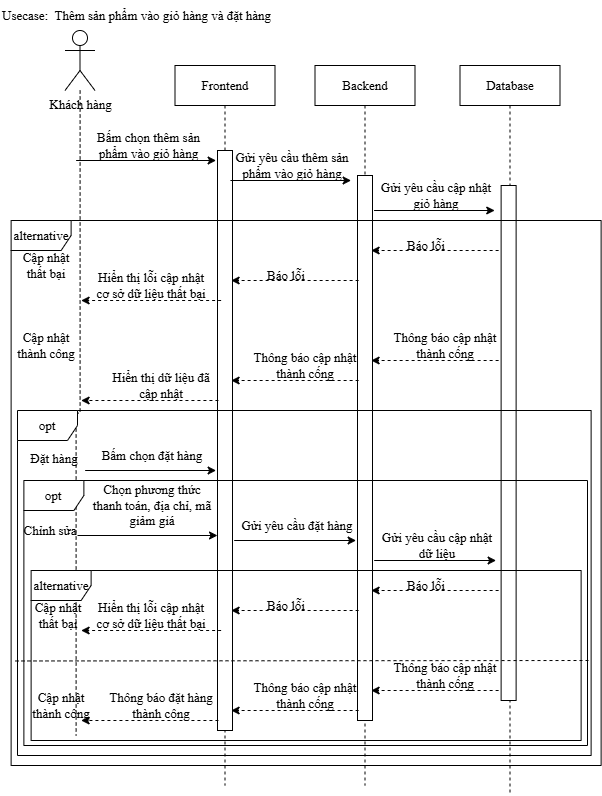

The diagram above was exported from draw.io. Its source (the exported page's mxGraphModel, read from the mxfile embedded in the PNG):
<mxGraphModel dx="2570" dy="946" grid="1" gridSize="10" guides="1" tooltips="1" connect="1" arrows="1" fold="1" page="1" pageScale="1" pageWidth="850" pageHeight="1100" math="0" shadow="0">
  <root>
    <mxCell id="0" />
    <mxCell id="1" parent="0" />
    <mxCell id="2" parent="1" style="shape=umlLifeline;perimeter=lifelinePerimeter;whiteSpace=wrap;html=1;container=1;dropTarget=0;collapsible=0;recursiveResize=0;outlineConnect=0;portConstraint=eastwest;newEdgeStyle={&quot;edgeStyle&quot;:&quot;elbowEdgeStyle&quot;,&quot;elbow&quot;:&quot;vertical&quot;,&quot;curved&quot;:0,&quot;rounded&quot;:0};fontFamily=Times New Roman;fontSize=13;" value="Frontend" vertex="1">
      <mxGeometry height="720" width="100" x="-582.5" y="1200" as="geometry" />
    </mxCell>
    <mxCell id="3" parent="1" style="shape=umlLifeline;perimeter=lifelinePerimeter;whiteSpace=wrap;html=1;container=1;dropTarget=0;collapsible=0;recursiveResize=0;outlineConnect=0;portConstraint=eastwest;newEdgeStyle={&quot;edgeStyle&quot;:&quot;elbowEdgeStyle&quot;,&quot;elbow&quot;:&quot;vertical&quot;,&quot;curved&quot;:0,&quot;rounded&quot;:0};fontFamily=Times New Roman;fontSize=13;" value="Backend" vertex="1">
      <mxGeometry height="720" width="100" x="-442.5" y="1200" as="geometry" />
    </mxCell>
    <mxCell id="4" edge="1" parent="1" source="5" style="edgeStyle=orthogonalEdgeStyle;rounded=0;orthogonalLoop=1;jettySize=auto;html=1;endArrow=none;endFill=0;dashed=1;fontFamily=Times New Roman;fontSize=13;">
      <mxGeometry relative="1" as="geometry">
        <mxPoint x="-681.38" y="1870" as="targetPoint" />
      </mxGeometry>
    </mxCell>
    <mxCell id="5" parent="1" style="shape=umlActor;verticalLabelPosition=bottom;verticalAlign=top;html=1;outlineConnect=0;fontFamily=Times New Roman;fontSize=13;" value="Khách hàng" vertex="1">
      <mxGeometry height="60" width="30" x="-692.5" y="1165" as="geometry" />
    </mxCell>
    <mxCell id="6" parent="1" style="text;html=1;align=left;verticalAlign=middle;whiteSpace=wrap;rounded=0;fontFamily=Times New Roman;fontSize=13;" value="Usecase:&amp;nbsp; Thêm sản phẩm vào giỏ hàng và đặt hàng" vertex="1">
      <mxGeometry height="30" width="325" x="-757" y="1135" as="geometry" />
    </mxCell>
    <mxCell id="7" parent="1" style="shape=umlLifeline;perimeter=lifelinePerimeter;whiteSpace=wrap;html=1;container=1;dropTarget=0;collapsible=0;recursiveResize=0;outlineConnect=0;portConstraint=eastwest;newEdgeStyle={&quot;edgeStyle&quot;:&quot;elbowEdgeStyle&quot;,&quot;elbow&quot;:&quot;vertical&quot;,&quot;curved&quot;:0,&quot;rounded&quot;:0};fontFamily=Times New Roman;fontSize=13;" value="Database" vertex="1">
      <mxGeometry height="730" width="100" x="-297.5" y="1200" as="geometry" />
    </mxCell>
    <mxCell id="8" parent="1" style="rounded=0;whiteSpace=wrap;html=1;fontFamily=Times New Roman;fontSize=13;" value="" vertex="1">
      <mxGeometry height="580" width="15" x="-540" y="1285" as="geometry" />
    </mxCell>
    <mxCell id="9" connectable="0" parent="1" style="group;fontFamily=Times New Roman;fontSize=13;" value="" vertex="1">
      <mxGeometry height="30" width="155" x="-696.38" y="1265" as="geometry" />
    </mxCell>
    <mxCell id="10" edge="1" parent="9" style="endArrow=classic;html=1;rounded=0;entryX=1;entryY=1;entryDx=0;entryDy=0;fontFamily=Times New Roman;fontSize=13;" target="11" value="">
      <mxGeometry height="50" relative="1" width="50" as="geometry">
        <mxPoint x="15" y="30" as="sourcePoint" />
        <mxPoint x="125.00000000000001" y="31" as="targetPoint" />
      </mxGeometry>
    </mxCell>
    <mxCell id="11" parent="9" style="text;html=1;align=center;verticalAlign=middle;whiteSpace=wrap;rounded=0;fontFamily=Times New Roman;fontSize=13;" value="Bấm chọn thêm sản phẩm vào giỏ hàng" vertex="1">
      <mxGeometry height="30" width="135" x="20" as="geometry" />
    </mxCell>
    <mxCell id="12" connectable="0" parent="1" style="group;fontFamily=Times New Roman;fontSize=13;" value="" vertex="1">
      <mxGeometry height="30" width="133.62" x="-540" y="1285" as="geometry" />
    </mxCell>
    <mxCell id="13" edge="1" parent="12" style="endArrow=classic;html=1;rounded=0;entryX=1;entryY=1;entryDx=0;entryDy=0;fontFamily=Times New Roman;fontSize=13;" target="14" value="">
      <mxGeometry height="50" relative="1" width="50" as="geometry">
        <mxPoint x="12.930967741935484" y="30" as="sourcePoint" />
        <mxPoint x="107.75806451612905" y="31" as="targetPoint" />
      </mxGeometry>
    </mxCell>
    <mxCell id="14" parent="12" style="text;html=1;align=center;verticalAlign=middle;whiteSpace=wrap;rounded=0;fontFamily=Times New Roman;fontSize=13;" value="Gửi yêu cầu thêm sản phẩm vào giỏ hàng" vertex="1">
      <mxGeometry height="30" width="116.37870967741937" x="17.241290322580646" as="geometry" />
    </mxCell>
    <mxCell id="15" parent="1" style="rounded=0;whiteSpace=wrap;html=1;fontFamily=Times New Roman;fontSize=13;" value="" vertex="1">
      <mxGeometry height="545" width="15" x="-400" y="1310" as="geometry" />
    </mxCell>
    <mxCell id="16" parent="1" style="rounded=0;whiteSpace=wrap;html=1;fontFamily=Times New Roman;fontSize=13;" value="" vertex="1">
      <mxGeometry height="515" width="15" x="-256.38" y="1320" as="geometry" />
    </mxCell>
    <mxCell id="17" connectable="0" parent="1" style="group;fontFamily=Times New Roman;fontSize=13;" value="" vertex="1">
      <mxGeometry height="30" width="133.62" x="-396.38" y="1315" as="geometry" />
    </mxCell>
    <mxCell id="18" edge="1" parent="17" style="endArrow=classic;html=1;rounded=0;entryX=1;entryY=1;entryDx=0;entryDy=0;fontFamily=Times New Roman;fontSize=13;" target="19" value="">
      <mxGeometry height="50" relative="1" width="50" as="geometry">
        <mxPoint x="12.930967741935484" y="30" as="sourcePoint" />
        <mxPoint x="107.75806451612905" y="31" as="targetPoint" />
      </mxGeometry>
    </mxCell>
    <mxCell id="19" parent="17" style="text;html=1;align=center;verticalAlign=middle;whiteSpace=wrap;rounded=0;fontFamily=Times New Roman;fontSize=13;" value="Gửi yêu cầu cập nhật giỏ hàng" vertex="1">
      <mxGeometry height="30" width="116.37870967741937" x="17.241290322580646" as="geometry" />
    </mxCell>
    <mxCell id="20" parent="1" style="shape=umlFrame;whiteSpace=wrap;html=1;pointerEvents=0;fontFamily=Times New Roman;fontSize=13;" value="alternative" vertex="1">
      <mxGeometry height="545" width="590" x="-746.38" y="1355" as="geometry" />
    </mxCell>
    <mxCell id="21" parent="1" style="text;html=1;align=center;verticalAlign=middle;whiteSpace=wrap;rounded=0;fontFamily=Times New Roman;fontSize=13;" value="Cập nhật thất bại" vertex="1">
      <mxGeometry height="30" width="70" x="-746.38" y="1385" as="geometry" />
    </mxCell>
    <mxCell id="22" connectable="0" parent="1" style="group;fontFamily=Times New Roman;fontSize=13;" value="" vertex="1">
      <mxGeometry height="30" width="127.5" x="-386.38" y="1365" as="geometry" />
    </mxCell>
    <mxCell id="23" edge="1" parent="22" style="endArrow=classic;html=1;rounded=0;dashed=1;fontFamily=Times New Roman;fontSize=13;" value="">
      <mxGeometry height="50" relative="1" width="50" as="geometry">
        <mxPoint x="127.5" y="20" as="sourcePoint" />
        <mxPoint y="20" as="targetPoint" />
      </mxGeometry>
    </mxCell>
    <mxCell id="24" parent="22" style="text;html=1;align=center;verticalAlign=middle;whiteSpace=wrap;rounded=0;fontFamily=Times New Roman;fontSize=13;" value="Báo lỗi" vertex="1">
      <mxGeometry height="30" width="73.91304347826087" x="18.47826086956522" as="geometry" />
    </mxCell>
    <mxCell id="25" connectable="0" parent="1" style="group;fontFamily=Times New Roman;fontSize=13;" value="" vertex="1">
      <mxGeometry height="30" width="127.5" x="-526.38" y="1395" as="geometry" />
    </mxCell>
    <mxCell id="26" edge="1" parent="25" style="endArrow=classic;html=1;rounded=0;dashed=1;fontFamily=Times New Roman;fontSize=13;" value="">
      <mxGeometry height="50" relative="1" width="50" as="geometry">
        <mxPoint x="127.5" y="20" as="sourcePoint" />
        <mxPoint y="20" as="targetPoint" />
      </mxGeometry>
    </mxCell>
    <mxCell id="27" parent="25" style="text;html=1;align=center;verticalAlign=middle;whiteSpace=wrap;rounded=0;fontFamily=Times New Roman;fontSize=13;" value="Báo lỗi" vertex="1">
      <mxGeometry height="30" width="73.91304347826087" x="18.47826086956522" as="geometry" />
    </mxCell>
    <mxCell id="28" connectable="0" parent="1" style="group;fontFamily=Times New Roman;fontSize=13;" value="" vertex="1">
      <mxGeometry height="30" width="140" x="-676.38" y="1415" as="geometry" />
    </mxCell>
    <mxCell id="29" edge="1" parent="28" style="endArrow=classic;html=1;rounded=0;dashed=1;fontFamily=Times New Roman;fontSize=13;" value="">
      <mxGeometry height="50" relative="1" width="50" as="geometry">
        <mxPoint x="140" y="20" as="sourcePoint" />
        <mxPoint y="20" as="targetPoint" />
      </mxGeometry>
    </mxCell>
    <mxCell id="30" parent="28" style="text;html=1;align=center;verticalAlign=middle;whiteSpace=wrap;rounded=0;fontFamily=Times New Roman;fontSize=13;" value="Hiển thị lỗi cập nhật cơ sở dữ liệu thất bại" vertex="1">
      <mxGeometry height="70" width="119.71" x="10.149999999999999" y="-30" as="geometry" />
    </mxCell>
    <mxCell id="31" parent="1" style="text;html=1;align=center;verticalAlign=middle;whiteSpace=wrap;rounded=0;fontFamily=Times New Roman;fontSize=13;" value="Cập nhật thành công" vertex="1">
      <mxGeometry height="30" width="70" x="-746.38" y="1465" as="geometry" />
    </mxCell>
    <mxCell id="32" connectable="0" parent="1" style="group;fontFamily=Times New Roman;fontSize=13;" value="" vertex="1">
      <mxGeometry height="30" width="130" x="-386.38" y="1475" as="geometry" />
    </mxCell>
    <mxCell id="33" edge="1" parent="32" style="endArrow=classic;html=1;rounded=0;dashed=1;fontFamily=Times New Roman;fontSize=13;" value="">
      <mxGeometry height="50" relative="1" width="50" as="geometry">
        <mxPoint x="127.5" y="20" as="sourcePoint" />
        <mxPoint y="20" as="targetPoint" />
      </mxGeometry>
    </mxCell>
    <mxCell id="34" parent="32" style="text;html=1;align=center;verticalAlign=middle;whiteSpace=wrap;rounded=0;fontFamily=Times New Roman;fontSize=13;" value="Thông báo cập nhật thành cống" vertex="1">
      <mxGeometry height="50" width="111.52" x="18.48" y="-20" as="geometry" />
    </mxCell>
    <mxCell id="35" connectable="0" parent="1" style="group;fontFamily=Times New Roman;fontSize=13;" value="" vertex="1">
      <mxGeometry height="30" width="130" x="-526.38" y="1495" as="geometry" />
    </mxCell>
    <mxCell id="36" edge="1" parent="35" style="endArrow=classic;html=1;rounded=0;dashed=1;fontFamily=Times New Roman;fontSize=13;" value="">
      <mxGeometry height="50" relative="1" width="50" as="geometry">
        <mxPoint x="127.5" y="20" as="sourcePoint" />
        <mxPoint y="20" as="targetPoint" />
      </mxGeometry>
    </mxCell>
    <mxCell id="37" parent="35" style="text;html=1;align=center;verticalAlign=middle;whiteSpace=wrap;rounded=0;fontFamily=Times New Roman;fontSize=13;" value="Thông báo cập nhật thành cống" vertex="1">
      <mxGeometry height="50" width="111.52" x="18.48" y="-20" as="geometry" />
    </mxCell>
    <mxCell id="38" connectable="0" parent="1" style="group;fontFamily=Times New Roman;fontSize=13;" value="" vertex="1">
      <mxGeometry height="30" width="140" x="-676.38" y="1515" as="geometry" />
    </mxCell>
    <mxCell id="39" edge="1" parent="38" style="endArrow=classic;html=1;rounded=0;dashed=1;fontFamily=Times New Roman;fontSize=13;" value="">
      <mxGeometry height="50" relative="1" width="50" as="geometry">
        <mxPoint x="137.3076923076923" y="20" as="sourcePoint" />
        <mxPoint y="20" as="targetPoint" />
      </mxGeometry>
    </mxCell>
    <mxCell id="40" parent="38" style="text;html=1;align=center;verticalAlign=middle;whiteSpace=wrap;rounded=0;fontFamily=Times New Roman;fontSize=13;" value="Hiển thị dữ liệu đã cập nhật" vertex="1">
      <mxGeometry height="50" width="120.09846153846154" x="19.90153846153846" y="-20" as="geometry" />
    </mxCell>
    <mxCell id="41" parent="1" style="shape=umlFrame;whiteSpace=wrap;html=1;pointerEvents=0;fontFamily=Times New Roman;fontSize=13;" value="opt" vertex="1">
      <mxGeometry height="345" width="573.62" x="-740" y="1545" as="geometry" />
    </mxCell>
    <mxCell id="42" parent="1" style="text;html=1;align=center;verticalAlign=middle;whiteSpace=wrap;rounded=0;fontFamily=Times New Roman;fontSize=13;" value="Đặt hàng" vertex="1">
      <mxGeometry height="30" width="70" x="-738.38" y="1577.5" as="geometry" />
    </mxCell>
    <mxCell id="43" connectable="0" parent="1" style="group;fontFamily=Times New Roman;fontSize=13;" value="" vertex="1">
      <mxGeometry height="30" width="145" x="-686.38" y="1575" as="geometry" />
    </mxCell>
    <mxCell id="44" edge="1" parent="43" style="endArrow=classic;html=1;rounded=0;entryX=1;entryY=1;entryDx=0;entryDy=0;fontFamily=Times New Roman;fontSize=13;" target="45" value="">
      <mxGeometry height="50" relative="1" width="50" as="geometry">
        <mxPoint x="14.032258064516128" y="30" as="sourcePoint" />
        <mxPoint x="116.93548387096774" y="31" as="targetPoint" />
      </mxGeometry>
    </mxCell>
    <mxCell id="45" parent="43" style="text;html=1;align=center;verticalAlign=middle;whiteSpace=wrap;rounded=0;fontFamily=Times New Roman;fontSize=13;" value="Bấm chọn đặt hàng" vertex="1">
      <mxGeometry height="30" width="126.29032258064515" x="18.709677419354836" as="geometry" />
    </mxCell>
    <mxCell id="46" connectable="0" parent="1" style="group;fontFamily=Times New Roman;fontSize=13;" value="" vertex="1">
      <mxGeometry height="30" width="135" x="-536.38" y="1645" as="geometry" />
    </mxCell>
    <mxCell id="47" edge="1" parent="46" style="endArrow=classic;html=1;rounded=0;entryX=1;entryY=1;entryDx=0;entryDy=0;fontFamily=Times New Roman;fontSize=13;" target="48" value="">
      <mxGeometry height="50" relative="1" width="50" as="geometry">
        <mxPoint x="13.064516129032256" y="30" as="sourcePoint" />
        <mxPoint x="108.87096774193549" y="31" as="targetPoint" />
      </mxGeometry>
    </mxCell>
    <mxCell id="48" parent="46" style="text;html=1;align=center;verticalAlign=middle;whiteSpace=wrap;rounded=0;fontFamily=Times New Roman;fontSize=13;" value="Gửi yêu cầu đặt hàng" vertex="1">
      <mxGeometry height="30" width="117.5806451612903" x="17.419354838709676" as="geometry" />
    </mxCell>
    <mxCell id="49" connectable="0" parent="1" style="group;fontFamily=Times New Roman;fontSize=13;" value="" vertex="1">
      <mxGeometry height="30" width="135" x="-396.38" y="1665" as="geometry" />
    </mxCell>
    <mxCell id="50" edge="1" parent="49" style="endArrow=classic;html=1;rounded=0;entryX=1;entryY=1;entryDx=0;entryDy=0;fontFamily=Times New Roman;fontSize=13;" target="51" value="">
      <mxGeometry height="50" relative="1" width="50" as="geometry">
        <mxPoint x="13.064516129032256" y="30" as="sourcePoint" />
        <mxPoint x="108.87096774193549" y="31" as="targetPoint" />
      </mxGeometry>
    </mxCell>
    <mxCell id="51" parent="49" style="text;html=1;align=center;verticalAlign=middle;whiteSpace=wrap;rounded=0;fontFamily=Times New Roman;fontSize=13;" value="Gửi yêu cầu cập nhật dữ liệu" vertex="1">
      <mxGeometry height="30" width="117.5806451612903" x="17.419354838709676" as="geometry" />
    </mxCell>
    <mxCell id="52" parent="1" style="shape=umlFrame;whiteSpace=wrap;html=1;pointerEvents=0;fontFamily=Times New Roman;fontSize=13;" value="alternative" vertex="1">
      <mxGeometry height="170" width="550" x="-726.38" y="1705" as="geometry" />
    </mxCell>
    <mxCell id="53" parent="1" style="text;html=1;align=center;verticalAlign=middle;whiteSpace=wrap;rounded=0;fontFamily=Times New Roman;fontSize=13;" value="Cập nhật thất bại" vertex="1">
      <mxGeometry height="30" width="70" x="-733.88" y="1735" as="geometry" />
    </mxCell>
    <mxCell id="54" parent="1" style="text;html=1;align=center;verticalAlign=middle;whiteSpace=wrap;rounded=0;fontFamily=Times New Roman;fontSize=13;" value="Cập nhật thành công" vertex="1">
      <mxGeometry height="30" width="70" x="-731.38" y="1825" as="geometry" />
    </mxCell>
    <mxCell id="55" edge="1" parent="1" style="endArrow=none;html=1;rounded=0;dashed=1;fontFamily=Times New Roman;fontSize=13;" value="">
      <mxGeometry height="50" relative="1" width="50" as="geometry">
        <mxPoint x="-742" y="1795.4700000000003" as="sourcePoint" />
        <mxPoint x="-166.38" y="1795" as="targetPoint" />
      </mxGeometry>
    </mxCell>
    <mxCell id="56" connectable="0" parent="1" style="group;fontFamily=Times New Roman;fontSize=13;" value="" vertex="1">
      <mxGeometry height="30" width="127.5" x="-386.38" y="1705" as="geometry" />
    </mxCell>
    <mxCell id="57" edge="1" parent="56" style="endArrow=classic;html=1;rounded=0;dashed=1;fontFamily=Times New Roman;fontSize=13;" value="">
      <mxGeometry height="50" relative="1" width="50" as="geometry">
        <mxPoint x="127.5" y="20" as="sourcePoint" />
        <mxPoint y="20" as="targetPoint" />
      </mxGeometry>
    </mxCell>
    <mxCell id="58" parent="56" style="text;html=1;align=center;verticalAlign=middle;whiteSpace=wrap;rounded=0;fontFamily=Times New Roman;fontSize=13;" value="Báo lỗi" vertex="1">
      <mxGeometry height="30" width="73.91304347826087" x="18.47826086956522" as="geometry" />
    </mxCell>
    <mxCell id="59" connectable="0" parent="1" style="group;fontFamily=Times New Roman;fontSize=13;" value="" vertex="1">
      <mxGeometry height="30" width="127.5" x="-526.38" y="1725" as="geometry" />
    </mxCell>
    <mxCell id="60" edge="1" parent="59" style="endArrow=classic;html=1;rounded=0;dashed=1;fontFamily=Times New Roman;fontSize=13;" value="">
      <mxGeometry height="50" relative="1" width="50" as="geometry">
        <mxPoint x="127.5" y="20" as="sourcePoint" />
        <mxPoint y="20" as="targetPoint" />
      </mxGeometry>
    </mxCell>
    <mxCell id="61" parent="59" style="text;html=1;align=center;verticalAlign=middle;whiteSpace=wrap;rounded=0;fontFamily=Times New Roman;fontSize=13;" value="Báo lỗi" vertex="1">
      <mxGeometry height="30" width="73.91304347826087" x="18.47826086956522" as="geometry" />
    </mxCell>
    <mxCell id="62" connectable="0" parent="1" style="group;fontFamily=Times New Roman;fontSize=13;" value="" vertex="1">
      <mxGeometry height="30" width="140" x="-676.38" y="1745" as="geometry" />
    </mxCell>
    <mxCell id="63" edge="1" parent="62" style="endArrow=classic;html=1;rounded=0;dashed=1;fontFamily=Times New Roman;fontSize=13;" value="">
      <mxGeometry height="50" relative="1" width="50" as="geometry">
        <mxPoint x="140" y="20" as="sourcePoint" />
        <mxPoint y="20" as="targetPoint" />
      </mxGeometry>
    </mxCell>
    <mxCell id="64" parent="62" style="text;html=1;align=center;verticalAlign=middle;whiteSpace=wrap;rounded=0;fontFamily=Times New Roman;fontSize=13;" value="Hiển thị lỗi cập nhật cơ sở dữ liệu thất bại" vertex="1">
      <mxGeometry height="70" width="119.71" x="10.149999999999999" y="-30" as="geometry" />
    </mxCell>
    <mxCell id="65" connectable="0" parent="1" style="group;fontFamily=Times New Roman;fontSize=13;" value="" vertex="1">
      <mxGeometry height="30" width="130" x="-386.38" y="1805" as="geometry" />
    </mxCell>
    <mxCell id="66" edge="1" parent="65" style="endArrow=classic;html=1;rounded=0;dashed=1;fontFamily=Times New Roman;fontSize=13;" value="">
      <mxGeometry height="50" relative="1" width="50" as="geometry">
        <mxPoint x="127.5" y="20" as="sourcePoint" />
        <mxPoint y="20" as="targetPoint" />
      </mxGeometry>
    </mxCell>
    <mxCell id="67" parent="65" style="text;html=1;align=center;verticalAlign=middle;whiteSpace=wrap;rounded=0;fontFamily=Times New Roman;fontSize=13;" value="Thông báo cập nhật thành cống" vertex="1">
      <mxGeometry height="50" width="111.52" x="18.48" y="-20" as="geometry" />
    </mxCell>
    <mxCell id="68" connectable="0" parent="1" style="group;fontFamily=Times New Roman;fontSize=13;" value="" vertex="1">
      <mxGeometry height="30" width="130" x="-526.38" y="1825" as="geometry" />
    </mxCell>
    <mxCell id="69" edge="1" parent="68" style="endArrow=classic;html=1;rounded=0;dashed=1;fontFamily=Times New Roman;fontSize=13;" value="">
      <mxGeometry height="50" relative="1" width="50" as="geometry">
        <mxPoint x="127.5" y="20" as="sourcePoint" />
        <mxPoint y="20" as="targetPoint" />
      </mxGeometry>
    </mxCell>
    <mxCell id="70" parent="68" style="text;html=1;align=center;verticalAlign=middle;whiteSpace=wrap;rounded=0;fontFamily=Times New Roman;fontSize=13;" value="Thông báo cập nhật thành cống" vertex="1">
      <mxGeometry height="50" width="111.52" x="18.48" y="-20" as="geometry" />
    </mxCell>
    <mxCell id="71" connectable="0" parent="1" style="group;fontFamily=Times New Roman;fontSize=13;" value="" vertex="1">
      <mxGeometry height="30" width="140" x="-676.38" y="1835" as="geometry" />
    </mxCell>
    <mxCell id="72" edge="1" parent="71" style="endArrow=classic;html=1;rounded=0;dashed=1;fontFamily=Times New Roman;fontSize=13;" value="">
      <mxGeometry height="50" relative="1" width="50" as="geometry">
        <mxPoint x="137.3076923076923" y="20" as="sourcePoint" />
        <mxPoint y="20" as="targetPoint" />
      </mxGeometry>
    </mxCell>
    <mxCell id="73" parent="71" style="text;html=1;align=center;verticalAlign=middle;whiteSpace=wrap;rounded=0;fontFamily=Times New Roman;fontSize=13;" value="Thông báo đặt hàng thành công" vertex="1">
      <mxGeometry height="50" width="120.09846153846154" x="19.90153846153846" y="-20" as="geometry" />
    </mxCell>
    <mxCell id="74" edge="1" parent="1" style="endArrow=classic;html=1;rounded=0;fontFamily=Times New Roman;fontSize=13;" value="">
      <mxGeometry height="50" relative="1" width="50" as="geometry">
        <mxPoint x="-680" y="1670" as="sourcePoint" />
        <mxPoint x="-540" y="1670" as="targetPoint" />
      </mxGeometry>
    </mxCell>
    <mxCell id="75" parent="1" style="text;html=1;align=center;verticalAlign=middle;whiteSpace=wrap;rounded=0;fontFamily=Times New Roman;fontSize=13;" value="Chọn phương thức thanh toán, địa chỉ, mã giảm giá" vertex="1">
      <mxGeometry height="30" width="126.29032258064515" x="-667.6703225806451" y="1625" as="geometry" />
    </mxCell>
    <mxCell id="76" parent="1" style="shape=umlFrame;whiteSpace=wrap;html=1;pointerEvents=0;fontFamily=Times New Roman;fontSize=13;" value="opt" vertex="1">
      <mxGeometry height="265" width="563.62" x="-733.62" y="1615" as="geometry" />
    </mxCell>
    <mxCell id="77" parent="1" style="text;html=1;align=center;verticalAlign=middle;whiteSpace=wrap;rounded=0;fontFamily=Times New Roman;fontSize=13;" value="Chỉnh sửa" vertex="1">
      <mxGeometry height="30" width="70" x="-742" y="1650" as="geometry" />
    </mxCell>
  </root>
</mxGraphModel>